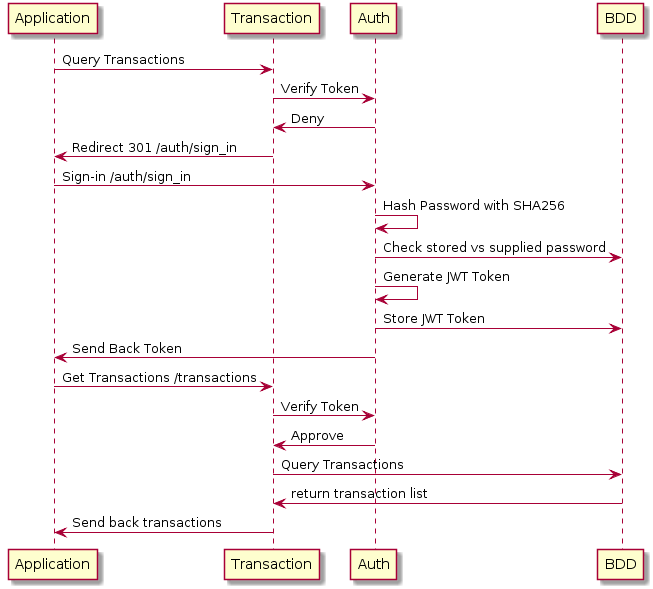

The diagram above was rendered by PlantUML. Its source (embedded in the PNG):
@startuml
Application -> Transaction : Query Transactions
Transaction -> Auth : Verify Token
Auth -> Transaction : Deny

Transaction -> Application : Redirect 301 /auth/sign_in

Application -> Auth : Sign-in /auth/sign_in
Auth -> Auth : Hash Password with SHA256
Auth -> BDD : Check stored vs supplied password
Auth -> Auth : Generate JWT Token
Auth -> BDD : Store JWT Token

Auth -> Application : Send Back Token

Application -> Transaction : Get Transactions /transactions
Transaction -> Auth : Verify Token

Auth -> Transaction : Approve
Transaction -> BDD : Query Transactions
BDD -> Transaction : return transaction list
Transaction -> Application : Send back transactions
@enduml